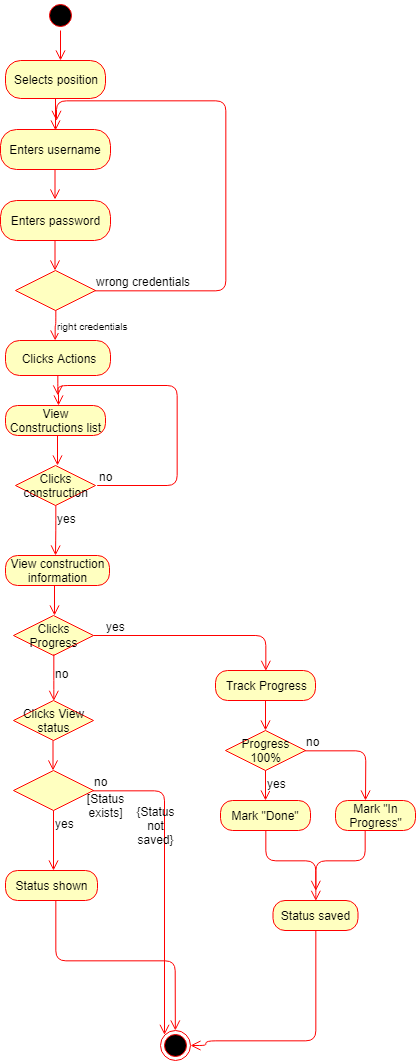

The diagram above was exported from draw.io. Its source (the exported page's mxGraphModel, read from the mxfile embedded in the PNG):
<mxGraphModel dx="673" dy="355" grid="1" gridSize="10" guides="1" tooltips="1" connect="1" arrows="1" fold="1" page="1" pageScale="1" pageWidth="850" pageHeight="1100" math="0" shadow="0">
  <root>
    <mxCell id="-4FZdt033d6p1G7BO9K--0" />
    <mxCell id="-4FZdt033d6p1G7BO9K--1" parent="-4FZdt033d6p1G7BO9K--0" />
    <mxCell id="-4FZdt033d6p1G7BO9K--2" value="" style="ellipse;html=1;shape=startState;fillColor=#000000;strokeColor=#ff0000;fontSize=12;" vertex="1" parent="-4FZdt033d6p1G7BO9K--1">
      <mxGeometry x="340" width="30" height="30" as="geometry" />
    </mxCell>
    <mxCell id="-4FZdt033d6p1G7BO9K--3" value="" style="edgeStyle=orthogonalEdgeStyle;html=1;verticalAlign=bottom;endArrow=open;endSize=8;strokeColor=#ff0000;fontSize=12;" edge="1" parent="-4FZdt033d6p1G7BO9K--1">
      <mxGeometry relative="1" as="geometry">
        <mxPoint x="355" y="60" as="targetPoint" />
        <mxPoint x="355" y="30" as="sourcePoint" />
      </mxGeometry>
    </mxCell>
    <mxCell id="-4FZdt033d6p1G7BO9K--4" value="Selects position" style="rounded=1;whiteSpace=wrap;html=1;arcSize=40;fontColor=#000000;fillColor=#ffffc0;strokeColor=#ff0000;" vertex="1" parent="-4FZdt033d6p1G7BO9K--1">
      <mxGeometry x="300" y="60" width="100" height="38" as="geometry" />
    </mxCell>
    <mxCell id="-4FZdt033d6p1G7BO9K--5" value="Enters username" style="rounded=1;whiteSpace=wrap;html=1;arcSize=40;fontColor=#000000;fillColor=#ffffc0;strokeColor=#ff0000;" vertex="1" parent="-4FZdt033d6p1G7BO9K--1">
      <mxGeometry x="295" y="129" width="110" height="40" as="geometry" />
    </mxCell>
    <mxCell id="-4FZdt033d6p1G7BO9K--6" value="Enters password" style="rounded=1;whiteSpace=wrap;html=1;arcSize=40;fontColor=#000000;fillColor=#ffffc0;strokeColor=#ff0000;" vertex="1" parent="-4FZdt033d6p1G7BO9K--1">
      <mxGeometry x="295" y="200" width="110" height="40" as="geometry" />
    </mxCell>
    <mxCell id="-4FZdt033d6p1G7BO9K--7" value="" style="rhombus;whiteSpace=wrap;html=1;fillColor=#ffffc0;strokeColor=#ff0000;fontSize=14;" vertex="1" parent="-4FZdt033d6p1G7BO9K--1">
      <mxGeometry x="310" y="270" width="80" height="40" as="geometry" />
    </mxCell>
    <mxCell id="-4FZdt033d6p1G7BO9K--8" value="wrong credentials" style="edgeStyle=orthogonalEdgeStyle;html=1;align=left;verticalAlign=bottom;endArrow=open;endSize=8;strokeColor=#ff0000;fontSize=12;" edge="1" parent="-4FZdt033d6p1G7BO9K--1" source="-4FZdt033d6p1G7BO9K--7">
      <mxGeometry x="-1" relative="1" as="geometry">
        <mxPoint x="350.66666666666674" y="120.33333333333337" as="targetPoint" />
        <Array as="points">
          <mxPoint x="520" y="290" />
          <mxPoint x="520" y="100" />
          <mxPoint x="350" y="100" />
        </Array>
      </mxGeometry>
    </mxCell>
    <mxCell id="-4FZdt033d6p1G7BO9K--9" value="&lt;font size=&quot;1&quot;&gt;right credentials&lt;/font&gt;" style="edgeStyle=orthogonalEdgeStyle;html=1;align=left;verticalAlign=top;endArrow=open;endSize=8;strokeColor=#ff0000;fontSize=14;entryX=0.5;entryY=0;entryDx=0;entryDy=0;" edge="1" parent="-4FZdt033d6p1G7BO9K--1" source="-4FZdt033d6p1G7BO9K--7">
      <mxGeometry x="-1" relative="1" as="geometry">
        <mxPoint x="349.6666666666665" y="340" as="targetPoint" />
      </mxGeometry>
    </mxCell>
    <mxCell id="-4FZdt033d6p1G7BO9K--10" value="" style="edgeStyle=orthogonalEdgeStyle;html=1;verticalAlign=bottom;endArrow=open;endSize=8;strokeColor=#ff0000;fontSize=12;" edge="1" parent="-4FZdt033d6p1G7BO9K--1" source="-4FZdt033d6p1G7BO9K--4">
      <mxGeometry relative="1" as="geometry">
        <mxPoint x="350" y="130" as="targetPoint" />
        <mxPoint x="350" y="100" as="sourcePoint" />
      </mxGeometry>
    </mxCell>
    <mxCell id="-4FZdt033d6p1G7BO9K--11" value="" style="edgeStyle=orthogonalEdgeStyle;html=1;verticalAlign=bottom;endArrow=open;endSize=8;strokeColor=#ff0000;fontSize=12;" edge="1" parent="-4FZdt033d6p1G7BO9K--1">
      <mxGeometry relative="1" as="geometry">
        <mxPoint x="349.5" y="199" as="targetPoint" />
        <mxPoint x="349.5" y="169" as="sourcePoint" />
      </mxGeometry>
    </mxCell>
    <mxCell id="-4FZdt033d6p1G7BO9K--12" value="" style="edgeStyle=orthogonalEdgeStyle;html=1;verticalAlign=bottom;endArrow=open;endSize=8;strokeColor=#ff0000;fontSize=12;" edge="1" parent="-4FZdt033d6p1G7BO9K--1">
      <mxGeometry relative="1" as="geometry">
        <mxPoint x="349.5" y="270" as="targetPoint" />
        <mxPoint x="349.5" y="240" as="sourcePoint" />
      </mxGeometry>
    </mxCell>
    <mxCell id="-4FZdt033d6p1G7BO9K--13" value="Clicks Actions" style="rounded=1;whiteSpace=wrap;html=1;arcSize=40;fontColor=#000000;fillColor=#ffffc0;strokeColor=#ff0000;" vertex="1" parent="-4FZdt033d6p1G7BO9K--1">
      <mxGeometry x="300" y="340" width="105" height="35" as="geometry" />
    </mxCell>
    <mxCell id="-4FZdt033d6p1G7BO9K--14" value="" style="edgeStyle=orthogonalEdgeStyle;html=1;verticalAlign=bottom;endArrow=open;endSize=8;strokeColor=#ff0000;fontSize=12;" edge="1" parent="-4FZdt033d6p1G7BO9K--1" source="-4FZdt033d6p1G7BO9K--13">
      <mxGeometry relative="1" as="geometry">
        <mxPoint x="353" y="405" as="targetPoint" />
      </mxGeometry>
    </mxCell>
    <mxCell id="-4FZdt033d6p1G7BO9K--15" value="Clicks construction&lt;br&gt;" style="rhombus;whiteSpace=wrap;html=1;fillColor=#ffffc0;strokeColor=#ff0000;fontSize=12;" vertex="1" parent="-4FZdt033d6p1G7BO9K--1">
      <mxGeometry x="310" y="465" width="80" height="40" as="geometry" />
    </mxCell>
    <mxCell id="-4FZdt033d6p1G7BO9K--16" value="View Constructions list" style="rounded=1;whiteSpace=wrap;html=1;arcSize=40;fontColor=#000000;fillColor=#ffffc0;strokeColor=#ff0000;" vertex="1" parent="-4FZdt033d6p1G7BO9K--1">
      <mxGeometry x="300" y="405" width="100" height="30" as="geometry" />
    </mxCell>
    <mxCell id="-4FZdt033d6p1G7BO9K--17" value="" style="edgeStyle=orthogonalEdgeStyle;html=1;verticalAlign=bottom;endArrow=open;endSize=8;strokeColor=#ff0000;fontSize=12;" edge="1" parent="-4FZdt033d6p1G7BO9K--1">
      <mxGeometry relative="1" as="geometry">
        <mxPoint x="352" y="465" as="targetPoint" />
        <mxPoint x="352" y="435" as="sourcePoint" />
      </mxGeometry>
    </mxCell>
    <mxCell id="-4FZdt033d6p1G7BO9K--18" value="View construction information" style="rounded=1;whiteSpace=wrap;html=1;arcSize=40;fontColor=#000000;fillColor=#ffffc0;strokeColor=#ff0000;" vertex="1" parent="-4FZdt033d6p1G7BO9K--1">
      <mxGeometry x="300" y="555" width="104" height="30" as="geometry" />
    </mxCell>
    <mxCell id="-4FZdt033d6p1G7BO9K--19" value="yes" style="edgeStyle=orthogonalEdgeStyle;html=1;align=left;verticalAlign=top;endArrow=open;endSize=8;strokeColor=#ff0000;fontSize=12;exitX=0.5;exitY=1;exitDx=0;exitDy=0;" edge="1" parent="-4FZdt033d6p1G7BO9K--1" source="-4FZdt033d6p1G7BO9K--15">
      <mxGeometry x="-1" relative="1" as="geometry">
        <mxPoint x="350" y="555" as="targetPoint" />
        <mxPoint x="350" y="565" as="sourcePoint" />
      </mxGeometry>
    </mxCell>
    <mxCell id="-4FZdt033d6p1G7BO9K--20" value="" style="edgeStyle=orthogonalEdgeStyle;html=1;verticalAlign=bottom;endArrow=open;endSize=8;strokeColor=#ff0000;fontSize=12;" edge="1" parent="-4FZdt033d6p1G7BO9K--1">
      <mxGeometry relative="1" as="geometry">
        <mxPoint x="349" y="615" as="targetPoint" />
        <mxPoint x="349" y="585" as="sourcePoint" />
      </mxGeometry>
    </mxCell>
    <mxCell id="-4FZdt033d6p1G7BO9K--21" value="Clicks Progress" style="rhombus;whiteSpace=wrap;html=1;fillColor=#ffffc0;strokeColor=#ff0000;fontSize=12;" vertex="1" parent="-4FZdt033d6p1G7BO9K--1">
      <mxGeometry x="308" y="615" width="80" height="40" as="geometry" />
    </mxCell>
    <mxCell id="-4FZdt033d6p1G7BO9K--22" value="yes" style="edgeStyle=orthogonalEdgeStyle;html=1;align=left;verticalAlign=bottom;endArrow=open;endSize=8;strokeColor=#ff0000;fontSize=12;" edge="1" parent="-4FZdt033d6p1G7BO9K--1" source="-4FZdt033d6p1G7BO9K--21">
      <mxGeometry x="-0.8946" relative="1" as="geometry">
        <mxPoint x="560" y="670" as="targetPoint" />
        <Array as="points">
          <mxPoint x="560" y="635" />
        </Array>
        <mxPoint as="offset" />
      </mxGeometry>
    </mxCell>
    <mxCell id="-4FZdt033d6p1G7BO9K--23" value="no" style="edgeStyle=orthogonalEdgeStyle;html=1;align=left;verticalAlign=top;endArrow=open;endSize=8;strokeColor=#ff0000;fontSize=12;" edge="1" parent="-4FZdt033d6p1G7BO9K--1">
      <mxGeometry x="0.1304" y="-20" relative="1" as="geometry">
        <mxPoint x="348" y="700" as="targetPoint" />
        <Array as="points">
          <mxPoint x="348" y="680" />
          <mxPoint x="348" y="680" />
        </Array>
        <mxPoint x="348.33333333333337" y="653.8333333333333" as="sourcePoint" />
        <mxPoint x="20" y="-20" as="offset" />
      </mxGeometry>
    </mxCell>
    <mxCell id="-4FZdt033d6p1G7BO9K--24" value="Clicks View status" style="rhombus;whiteSpace=wrap;html=1;fillColor=#ffffc0;strokeColor=#ff0000;fontSize=12;" vertex="1" parent="-4FZdt033d6p1G7BO9K--1">
      <mxGeometry x="308" y="700" width="80" height="40" as="geometry" />
    </mxCell>
    <mxCell id="-4FZdt033d6p1G7BO9K--25" value="no" style="edgeStyle=orthogonalEdgeStyle;html=1;align=left;verticalAlign=bottom;endArrow=open;endSize=8;strokeColor=#ff0000;fontSize=12;" edge="1" parent="-4FZdt033d6p1G7BO9K--1">
      <mxGeometry x="-1" relative="1" as="geometry">
        <mxPoint x="352" y="395" as="targetPoint" />
        <Array as="points">
          <mxPoint x="471.5" y="485" />
          <mxPoint x="471.5" y="385" />
          <mxPoint x="351.5" y="385" />
        </Array>
        <mxPoint x="391.33333333333326" y="485" as="sourcePoint" />
      </mxGeometry>
    </mxCell>
    <mxCell id="-4FZdt033d6p1G7BO9K--26" value="Track Progress" style="rounded=1;whiteSpace=wrap;html=1;arcSize=40;fontColor=#000000;fillColor=#ffffc0;strokeColor=#ff0000;" vertex="1" parent="-4FZdt033d6p1G7BO9K--1">
      <mxGeometry x="510" y="670" width="100" height="30" as="geometry" />
    </mxCell>
    <mxCell id="-4FZdt033d6p1G7BO9K--27" value="" style="edgeStyle=orthogonalEdgeStyle;html=1;verticalAlign=bottom;endArrow=open;endSize=8;strokeColor=#ff0000;fontSize=12;" edge="1" source="-4FZdt033d6p1G7BO9K--26" parent="-4FZdt033d6p1G7BO9K--1">
      <mxGeometry relative="1" as="geometry">
        <mxPoint x="560" y="730" as="targetPoint" />
      </mxGeometry>
    </mxCell>
    <mxCell id="-4FZdt033d6p1G7BO9K--28" value="Progress 100%" style="rhombus;whiteSpace=wrap;html=1;fillColor=#ffffc0;strokeColor=#ff0000;fontSize=12;" vertex="1" parent="-4FZdt033d6p1G7BO9K--1">
      <mxGeometry x="520" y="730" width="80" height="40" as="geometry" />
    </mxCell>
    <mxCell id="-4FZdt033d6p1G7BO9K--29" value="no" style="edgeStyle=orthogonalEdgeStyle;html=1;align=left;verticalAlign=bottom;endArrow=open;endSize=8;strokeColor=#ff0000;fontSize=12;" edge="1" source="-4FZdt033d6p1G7BO9K--28" parent="-4FZdt033d6p1G7BO9K--1">
      <mxGeometry x="-1" relative="1" as="geometry">
        <mxPoint x="660" y="800" as="targetPoint" />
      </mxGeometry>
    </mxCell>
    <mxCell id="-4FZdt033d6p1G7BO9K--30" value="yes" style="edgeStyle=orthogonalEdgeStyle;html=1;align=left;verticalAlign=top;endArrow=open;endSize=8;strokeColor=#ff0000;fontSize=12;" edge="1" source="-4FZdt033d6p1G7BO9K--28" parent="-4FZdt033d6p1G7BO9K--1">
      <mxGeometry x="-1" relative="1" as="geometry">
        <mxPoint x="560" y="800" as="targetPoint" />
      </mxGeometry>
    </mxCell>
    <mxCell id="-4FZdt033d6p1G7BO9K--31" value="Mark &quot;Done&quot;" style="rounded=1;whiteSpace=wrap;html=1;arcSize=40;fontColor=#000000;fillColor=#ffffc0;strokeColor=#ff0000;" vertex="1" parent="-4FZdt033d6p1G7BO9K--1">
      <mxGeometry x="515" y="800" width="90" height="30" as="geometry" />
    </mxCell>
    <mxCell id="-4FZdt033d6p1G7BO9K--32" value="" style="edgeStyle=orthogonalEdgeStyle;html=1;verticalAlign=bottom;endArrow=open;endSize=8;strokeColor=#ff0000;fontSize=12;" edge="1" source="-4FZdt033d6p1G7BO9K--31" parent="-4FZdt033d6p1G7BO9K--1">
      <mxGeometry relative="1" as="geometry">
        <mxPoint x="610" y="900" as="targetPoint" />
        <Array as="points">
          <mxPoint x="560" y="860" />
          <mxPoint x="610" y="860" />
          <mxPoint x="610" y="890" />
        </Array>
      </mxGeometry>
    </mxCell>
    <mxCell id="-4FZdt033d6p1G7BO9K--33" value="Mark &quot;In Progress&quot;" style="rounded=1;whiteSpace=wrap;html=1;arcSize=40;fontColor=#000000;fillColor=#ffffc0;strokeColor=#ff0000;" vertex="1" parent="-4FZdt033d6p1G7BO9K--1">
      <mxGeometry x="630" y="800" width="80" height="30" as="geometry" />
    </mxCell>
    <mxCell id="-4FZdt033d6p1G7BO9K--34" value="" style="edgeStyle=orthogonalEdgeStyle;html=1;verticalAlign=bottom;endArrow=open;endSize=8;strokeColor=#ff0000;fontSize=12;" edge="1" parent="-4FZdt033d6p1G7BO9K--1">
      <mxGeometry relative="1" as="geometry">
        <mxPoint x="610" y="890" as="targetPoint" />
        <mxPoint x="659.5" y="830" as="sourcePoint" />
        <Array as="points">
          <mxPoint x="660" y="860" />
          <mxPoint x="610" y="860" />
          <mxPoint x="610" y="890" />
        </Array>
      </mxGeometry>
    </mxCell>
    <mxCell id="-4FZdt033d6p1G7BO9K--35" value="Status saved" style="rounded=1;whiteSpace=wrap;html=1;arcSize=40;fontColor=#000000;fillColor=#ffffc0;strokeColor=#ff0000;" vertex="1" parent="-4FZdt033d6p1G7BO9K--1">
      <mxGeometry x="567.5" y="900" width="85" height="30" as="geometry" />
    </mxCell>
    <mxCell id="-4FZdt033d6p1G7BO9K--36" value="" style="edgeStyle=orthogonalEdgeStyle;html=1;verticalAlign=bottom;endArrow=open;endSize=8;strokeColor=#ff0000;fontSize=12;entryX=1;entryY=0.5;entryDx=0;entryDy=0;" edge="1" source="-4FZdt033d6p1G7BO9K--35" parent="-4FZdt033d6p1G7BO9K--1" target="KAYvBJOJf0wqOmcyPno3-2">
      <mxGeometry relative="1" as="geometry">
        <mxPoint x="627.5" y="990" as="targetPoint" />
        <Array as="points">
          <mxPoint x="610" y="1040" />
          <mxPoint x="500" y="1040" />
          <mxPoint x="500" y="1045" />
        </Array>
      </mxGeometry>
    </mxCell>
    <mxCell id="-4FZdt033d6p1G7BO9K--37" value="" style="rhombus;whiteSpace=wrap;html=1;fillColor=#ffffc0;strokeColor=#ff0000;fontSize=12;" vertex="1" parent="-4FZdt033d6p1G7BO9K--1">
      <mxGeometry x="308" y="770" width="80" height="40" as="geometry" />
    </mxCell>
    <mxCell id="-4FZdt033d6p1G7BO9K--38" value="no" style="edgeStyle=orthogonalEdgeStyle;html=1;align=left;verticalAlign=bottom;endArrow=open;endSize=8;strokeColor=#ff0000;fontSize=12;entryX=0;entryY=0;entryDx=0;entryDy=0;" edge="1" source="-4FZdt033d6p1G7BO9K--37" parent="-4FZdt033d6p1G7BO9K--1" target="KAYvBJOJf0wqOmcyPno3-2">
      <mxGeometry x="-1" relative="1" as="geometry">
        <mxPoint x="430" y="910" as="targetPoint" />
      </mxGeometry>
    </mxCell>
    <mxCell id="-4FZdt033d6p1G7BO9K--39" value="yes" style="edgeStyle=orthogonalEdgeStyle;html=1;align=left;verticalAlign=top;endArrow=open;endSize=8;strokeColor=#ff0000;fontSize=12;" edge="1" source="-4FZdt033d6p1G7BO9K--37" parent="-4FZdt033d6p1G7BO9K--1">
      <mxGeometry x="-1" relative="1" as="geometry">
        <mxPoint x="348" y="870" as="targetPoint" />
      </mxGeometry>
    </mxCell>
    <mxCell id="-4FZdt033d6p1G7BO9K--40" value="" style="edgeStyle=orthogonalEdgeStyle;html=1;verticalAlign=bottom;endArrow=open;endSize=8;strokeColor=#ff0000;fontSize=12;" edge="1" parent="-4FZdt033d6p1G7BO9K--1">
      <mxGeometry relative="1" as="geometry">
        <mxPoint x="347.5" y="770" as="targetPoint" />
        <mxPoint x="347.5" y="740" as="sourcePoint" />
      </mxGeometry>
    </mxCell>
    <mxCell id="-4FZdt033d6p1G7BO9K--42" value="[Status exists]" style="text;html=1;strokeColor=none;fillColor=none;align=center;verticalAlign=middle;whiteSpace=wrap;rounded=0;fontSize=12;" vertex="1" parent="-4FZdt033d6p1G7BO9K--1">
      <mxGeometry x="380" y="795" width="40" height="20" as="geometry" />
    </mxCell>
    <mxCell id="-4FZdt033d6p1G7BO9K--43" value="{Status not saved}" style="text;html=1;strokeColor=none;fillColor=none;align=center;verticalAlign=middle;whiteSpace=wrap;rounded=0;fontSize=12;" vertex="1" parent="-4FZdt033d6p1G7BO9K--1">
      <mxGeometry x="430" y="815" width="40" height="20" as="geometry" />
    </mxCell>
    <mxCell id="KAYvBJOJf0wqOmcyPno3-0" value="Status shown" style="rounded=1;whiteSpace=wrap;html=1;arcSize=40;fontColor=#000000;fillColor=#ffffc0;strokeColor=#ff0000;" vertex="1" parent="-4FZdt033d6p1G7BO9K--1">
      <mxGeometry x="300" y="870" width="92" height="30" as="geometry" />
    </mxCell>
    <mxCell id="KAYvBJOJf0wqOmcyPno3-1" value="" style="edgeStyle=orthogonalEdgeStyle;html=1;verticalAlign=bottom;endArrow=open;endSize=8;strokeColor=#ff0000;fontSize=12;" edge="1" source="KAYvBJOJf0wqOmcyPno3-0" parent="-4FZdt033d6p1G7BO9K--1" target="KAYvBJOJf0wqOmcyPno3-2">
      <mxGeometry relative="1" as="geometry">
        <mxPoint x="350" y="980" as="targetPoint" />
        <Array as="points">
          <mxPoint x="350" y="960" />
        </Array>
      </mxGeometry>
    </mxCell>
    <mxCell id="KAYvBJOJf0wqOmcyPno3-2" value="" style="ellipse;html=1;shape=endState;fillColor=#000000;strokeColor=#ff0000;" vertex="1" parent="-4FZdt033d6p1G7BO9K--1">
      <mxGeometry x="454.83333333333337" y="1030" width="30" height="30" as="geometry" />
    </mxCell>
  </root>
</mxGraphModel>